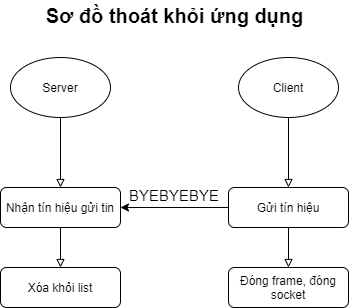

The diagram above was exported from draw.io. Its source (the exported page's mxGraphModel, read from the mxfile embedded in the PNG):
<mxGraphModel dx="818" dy="2750" grid="1" gridSize="10" guides="1" tooltips="1" connect="1" arrows="1" fold="1" page="1" pageScale="1" pageWidth="827" pageHeight="1169" math="0" shadow="0">
  <root>
    <mxCell id="PXAPxTC0ymH9niq3GhCZ-0" />
    <mxCell id="PXAPxTC0ymH9niq3GhCZ-1" parent="PXAPxTC0ymH9niq3GhCZ-0" />
    <mxCell id="iehHN8pkLM52dqubOrdp-0" style="edgeStyle=orthogonalEdgeStyle;rounded=0;orthogonalLoop=1;jettySize=auto;html=1;fontSize=15;endArrow=block;endFill=0;entryX=0.5;entryY=0;entryDx=0;entryDy=0;" edge="1" parent="PXAPxTC0ymH9niq3GhCZ-1" source="iehHN8pkLM52dqubOrdp-1" target="iehHN8pkLM52dqubOrdp-10">
      <mxGeometry relative="1" as="geometry">
        <mxPoint x="278" y="-2053" as="targetPoint" />
      </mxGeometry>
    </mxCell>
    <mxCell id="HdI3UNVP4wukfFGFeTdU-2" value="" style="edgeStyle=orthogonalEdgeStyle;rounded=0;orthogonalLoop=1;jettySize=auto;html=1;entryX=1;entryY=0.5;entryDx=0;entryDy=0;exitX=0;exitY=0.5;exitDx=0;exitDy=0;" edge="1" parent="PXAPxTC0ymH9niq3GhCZ-1" source="iehHN8pkLM52dqubOrdp-13" target="iehHN8pkLM52dqubOrdp-1">
      <mxGeometry relative="1" as="geometry">
        <mxPoint x="410" y="-2070" as="sourcePoint" />
        <mxPoint x="418" y="-2113" as="targetPoint" />
      </mxGeometry>
    </mxCell>
    <mxCell id="iehHN8pkLM52dqubOrdp-1" value="Nhận tín hiệu gửi tin" style="rounded=1;whiteSpace=wrap;html=1;fontSize=12;glass=0;strokeWidth=1;shadow=0;" vertex="1" parent="PXAPxTC0ymH9niq3GhCZ-1">
      <mxGeometry x="218" y="-2133" width="120" height="40" as="geometry" />
    </mxCell>
    <mxCell id="iehHN8pkLM52dqubOrdp-2" style="edgeStyle=orthogonalEdgeStyle;rounded=0;orthogonalLoop=1;jettySize=auto;html=1;entryX=0.5;entryY=0;entryDx=0;entryDy=0;endArrow=block;endFill=0;" edge="1" parent="PXAPxTC0ymH9niq3GhCZ-1" source="iehHN8pkLM52dqubOrdp-3" target="iehHN8pkLM52dqubOrdp-1">
      <mxGeometry relative="1" as="geometry" />
    </mxCell>
    <mxCell id="iehHN8pkLM52dqubOrdp-3" value="Server" style="ellipse;whiteSpace=wrap;html=1;" vertex="1" parent="PXAPxTC0ymH9niq3GhCZ-1">
      <mxGeometry x="228" y="-2263" width="100" height="60" as="geometry" />
    </mxCell>
    <mxCell id="iehHN8pkLM52dqubOrdp-4" style="edgeStyle=orthogonalEdgeStyle;rounded=0;orthogonalLoop=1;jettySize=auto;html=1;endArrow=block;endFill=0;" edge="1" parent="PXAPxTC0ymH9niq3GhCZ-1" source="iehHN8pkLM52dqubOrdp-5" target="iehHN8pkLM52dqubOrdp-13">
      <mxGeometry relative="1" as="geometry">
        <mxPoint x="506" y="-2120" as="targetPoint" />
        <Array as="points" />
      </mxGeometry>
    </mxCell>
    <mxCell id="iehHN8pkLM52dqubOrdp-5" value="Client" style="ellipse;whiteSpace=wrap;html=1;" vertex="1" parent="PXAPxTC0ymH9niq3GhCZ-1">
      <mxGeometry x="456" y="-2263" width="100" height="60" as="geometry" />
    </mxCell>
    <mxCell id="iehHN8pkLM52dqubOrdp-10" value="Xóa khỏi list" style="rounded=1;whiteSpace=wrap;html=1;fontSize=12;glass=0;strokeWidth=1;shadow=0;" vertex="1" parent="PXAPxTC0ymH9niq3GhCZ-1">
      <mxGeometry x="218" y="-2053" width="120" height="40" as="geometry" />
    </mxCell>
    <mxCell id="iehHN8pkLM52dqubOrdp-12" style="edgeStyle=orthogonalEdgeStyle;rounded=0;orthogonalLoop=1;jettySize=auto;html=1;fontSize=15;endArrow=block;endFill=0;entryX=0.5;entryY=0;entryDx=0;entryDy=0;" edge="1" parent="PXAPxTC0ymH9niq3GhCZ-1" source="iehHN8pkLM52dqubOrdp-13" target="iehHN8pkLM52dqubOrdp-18">
      <mxGeometry relative="1" as="geometry">
        <mxPoint x="506" y="-2080" as="targetPoint" />
      </mxGeometry>
    </mxCell>
    <mxCell id="iehHN8pkLM52dqubOrdp-13" value="Gửi tín hiệu" style="rounded=1;whiteSpace=wrap;html=1;fontSize=12;glass=0;strokeWidth=1;shadow=0;" vertex="1" parent="PXAPxTC0ymH9niq3GhCZ-1">
      <mxGeometry x="446" y="-2133" width="120" height="40" as="geometry" />
    </mxCell>
    <mxCell id="iehHN8pkLM52dqubOrdp-18" value="Đóng frame, đóng socket" style="rounded=1;whiteSpace=wrap;html=1;fontSize=12;glass=0;strokeWidth=1;shadow=0;" vertex="1" parent="PXAPxTC0ymH9niq3GhCZ-1">
      <mxGeometry x="446" y="-2053" width="120" height="40" as="geometry" />
    </mxCell>
    <mxCell id="iehHN8pkLM52dqubOrdp-19" value="BYEBYEBYE" style="text;html=1;strokeColor=none;fillColor=none;align=center;verticalAlign=middle;whiteSpace=wrap;rounded=0;fontSize=15;" vertex="1" parent="PXAPxTC0ymH9niq3GhCZ-1">
      <mxGeometry x="362" y="-2140" width="60" height="30" as="geometry" />
    </mxCell>
    <mxCell id="HdI3UNVP4wukfFGFeTdU-0" value="Sơ đồ thoát khỏi ứng dụng" style="text;html=1;strokeColor=none;fillColor=none;align=center;verticalAlign=middle;whiteSpace=wrap;rounded=0;fontStyle=1;fontSize=20;" vertex="1" parent="PXAPxTC0ymH9niq3GhCZ-1">
      <mxGeometry x="249.75" y="-2320" width="284.5" height="30" as="geometry" />
    </mxCell>
  </root>
</mxGraphModel>